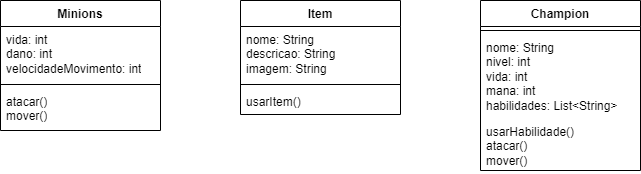

The diagram above was exported from draw.io. Its source (the exported page's mxGraphModel, read from the mxfile embedded in the PNG):
<mxGraphModel dx="1434" dy="707" grid="1" gridSize="10" guides="1" tooltips="1" connect="1" arrows="1" fold="1" page="1" pageScale="1" pageWidth="827" pageHeight="1169" math="0" shadow="0">
  <root>
    <mxCell id="WIyWlLk6GJQsqaUBKTNV-0" />
    <mxCell id="WIyWlLk6GJQsqaUBKTNV-1" parent="WIyWlLk6GJQsqaUBKTNV-0" />
    <mxCell id="y9hyNgH_lXQ1E1VGaKYk-2" value="Champion" style="swimlane;fontStyle=1;align=center;verticalAlign=top;childLayout=stackLayout;horizontal=1;startSize=26;horizontalStack=0;resizeParent=1;resizeParentMax=0;resizeLast=0;collapsible=1;marginBottom=0;whiteSpace=wrap;html=1;" vertex="1" parent="WIyWlLk6GJQsqaUBKTNV-1">
      <mxGeometry x="560" y="180" width="160" height="170" as="geometry" />
    </mxCell>
    <mxCell id="y9hyNgH_lXQ1E1VGaKYk-4" value="" style="line;strokeWidth=1;fillColor=none;align=left;verticalAlign=middle;spacingTop=-1;spacingLeft=3;spacingRight=3;rotatable=0;labelPosition=right;points=[];portConstraint=eastwest;strokeColor=inherit;" vertex="1" parent="y9hyNgH_lXQ1E1VGaKYk-2">
      <mxGeometry y="26" width="160" height="8" as="geometry" />
    </mxCell>
    <mxCell id="y9hyNgH_lXQ1E1VGaKYk-3" value="nome: String&lt;br&gt;nivel: int&lt;br&gt;vida: int&lt;br&gt;mana: int&lt;br&gt;habilidades: List&amp;lt;String&amp;gt;" style="text;strokeColor=none;fillColor=none;align=left;verticalAlign=top;spacingLeft=4;spacingRight=4;overflow=hidden;rotatable=0;points=[[0,0.5],[1,0.5]];portConstraint=eastwest;whiteSpace=wrap;html=1;" vertex="1" parent="y9hyNgH_lXQ1E1VGaKYk-2">
      <mxGeometry y="34" width="160" height="84" as="geometry" />
    </mxCell>
    <mxCell id="y9hyNgH_lXQ1E1VGaKYk-5" value="usarHabilidade()&lt;br&gt;atacar()&lt;br&gt;mover()" style="text;strokeColor=none;fillColor=none;align=left;verticalAlign=top;spacingLeft=4;spacingRight=4;overflow=hidden;rotatable=0;points=[[0,0.5],[1,0.5]];portConstraint=eastwest;whiteSpace=wrap;html=1;" vertex="1" parent="y9hyNgH_lXQ1E1VGaKYk-2">
      <mxGeometry y="118" width="160" height="52" as="geometry" />
    </mxCell>
    <mxCell id="y9hyNgH_lXQ1E1VGaKYk-6" value="Item" style="swimlane;fontStyle=1;align=center;verticalAlign=top;childLayout=stackLayout;horizontal=1;startSize=26;horizontalStack=0;resizeParent=1;resizeParentMax=0;resizeLast=0;collapsible=1;marginBottom=0;whiteSpace=wrap;html=1;" vertex="1" parent="WIyWlLk6GJQsqaUBKTNV-1">
      <mxGeometry x="320" y="180" width="160" height="114" as="geometry" />
    </mxCell>
    <mxCell id="y9hyNgH_lXQ1E1VGaKYk-7" value="nome: String&lt;br&gt;descricao: String&lt;br&gt;imagem: String" style="text;strokeColor=none;fillColor=none;align=left;verticalAlign=top;spacingLeft=4;spacingRight=4;overflow=hidden;rotatable=0;points=[[0,0.5],[1,0.5]];portConstraint=eastwest;whiteSpace=wrap;html=1;" vertex="1" parent="y9hyNgH_lXQ1E1VGaKYk-6">
      <mxGeometry y="26" width="160" height="54" as="geometry" />
    </mxCell>
    <mxCell id="y9hyNgH_lXQ1E1VGaKYk-8" value="" style="line;strokeWidth=1;fillColor=none;align=left;verticalAlign=middle;spacingTop=-1;spacingLeft=3;spacingRight=3;rotatable=0;labelPosition=right;points=[];portConstraint=eastwest;strokeColor=inherit;" vertex="1" parent="y9hyNgH_lXQ1E1VGaKYk-6">
      <mxGeometry y="80" width="160" height="8" as="geometry" />
    </mxCell>
    <mxCell id="y9hyNgH_lXQ1E1VGaKYk-9" value="usarItem()" style="text;strokeColor=none;fillColor=none;align=left;verticalAlign=top;spacingLeft=4;spacingRight=4;overflow=hidden;rotatable=0;points=[[0,0.5],[1,0.5]];portConstraint=eastwest;whiteSpace=wrap;html=1;" vertex="1" parent="y9hyNgH_lXQ1E1VGaKYk-6">
      <mxGeometry y="88" width="160" height="26" as="geometry" />
    </mxCell>
    <mxCell id="y9hyNgH_lXQ1E1VGaKYk-10" value="Minions" style="swimlane;fontStyle=1;align=center;verticalAlign=top;childLayout=stackLayout;horizontal=1;startSize=26;horizontalStack=0;resizeParent=1;resizeParentMax=0;resizeLast=0;collapsible=1;marginBottom=0;whiteSpace=wrap;html=1;" vertex="1" parent="WIyWlLk6GJQsqaUBKTNV-1">
      <mxGeometry x="80" y="180" width="160" height="130" as="geometry" />
    </mxCell>
    <mxCell id="y9hyNgH_lXQ1E1VGaKYk-11" value="vida: int&lt;br&gt;dano: int&lt;br&gt;velocidadeMovimento: int&lt;br&gt;" style="text;strokeColor=none;fillColor=none;align=left;verticalAlign=top;spacingLeft=4;spacingRight=4;overflow=hidden;rotatable=0;points=[[0,0.5],[1,0.5]];portConstraint=eastwest;whiteSpace=wrap;html=1;" vertex="1" parent="y9hyNgH_lXQ1E1VGaKYk-10">
      <mxGeometry y="26" width="160" height="54" as="geometry" />
    </mxCell>
    <mxCell id="y9hyNgH_lXQ1E1VGaKYk-12" value="" style="line;strokeWidth=1;fillColor=none;align=left;verticalAlign=middle;spacingTop=-1;spacingLeft=3;spacingRight=3;rotatable=0;labelPosition=right;points=[];portConstraint=eastwest;strokeColor=inherit;" vertex="1" parent="y9hyNgH_lXQ1E1VGaKYk-10">
      <mxGeometry y="80" width="160" height="8" as="geometry" />
    </mxCell>
    <mxCell id="y9hyNgH_lXQ1E1VGaKYk-13" value="atacar()&lt;br&gt;mover()" style="text;strokeColor=none;fillColor=none;align=left;verticalAlign=top;spacingLeft=4;spacingRight=4;overflow=hidden;rotatable=0;points=[[0,0.5],[1,0.5]];portConstraint=eastwest;whiteSpace=wrap;html=1;" vertex="1" parent="y9hyNgH_lXQ1E1VGaKYk-10">
      <mxGeometry y="88" width="160" height="42" as="geometry" />
    </mxCell>
  </root>
</mxGraphModel>